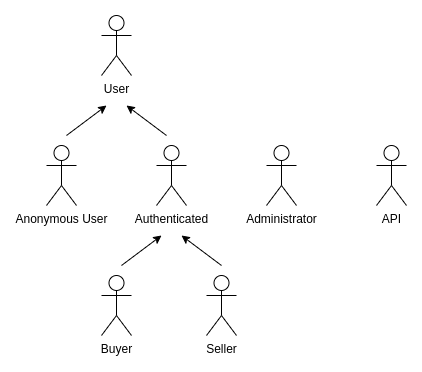

The diagram above was exported from draw.io. Its source (the exported page's mxGraphModel, read from the mxfile embedded in the PNG):
<mxGraphModel dx="1434" dy="871" grid="1" gridSize="10" guides="1" tooltips="1" connect="1" arrows="1" fold="1" page="1" pageScale="1" pageWidth="850" pageHeight="1100" math="0" shadow="0">
  <root>
    <mxCell id="0" />
    <mxCell id="1" parent="0" />
    <mxCell id="6YIK9M5afFrMvD-QJi_7-1" value="&lt;div&gt;Authenticated&lt;/div&gt;" style="shape=umlActor;verticalLabelPosition=bottom;verticalAlign=top;html=1;outlineConnect=0;" parent="1" vertex="1">
      <mxGeometry x="363" y="400" width="30" height="60" as="geometry" />
    </mxCell>
    <mxCell id="6YIK9M5afFrMvD-QJi_7-2" value="Anonymous User" style="shape=umlActor;verticalLabelPosition=bottom;verticalAlign=top;html=1;outlineConnect=0;" parent="1" vertex="1">
      <mxGeometry x="253" y="400" width="30" height="60" as="geometry" />
    </mxCell>
    <mxCell id="6YIK9M5afFrMvD-QJi_7-3" value="User" style="shape=umlActor;verticalLabelPosition=bottom;verticalAlign=top;html=1;outlineConnect=0;" parent="1" vertex="1">
      <mxGeometry x="308" y="270" width="30" height="60" as="geometry" />
    </mxCell>
    <mxCell id="6YIK9M5afFrMvD-QJi_7-4" value="&lt;div&gt;Administrator&lt;/div&gt;" style="shape=umlActor;verticalLabelPosition=bottom;verticalAlign=top;html=1;outlineConnect=0;" parent="1" vertex="1">
      <mxGeometry x="473" y="400" width="30" height="60" as="geometry" />
    </mxCell>
    <mxCell id="6YIK9M5afFrMvD-QJi_7-5" value="&lt;div&gt;Buyer&lt;/div&gt;" style="shape=umlActor;verticalLabelPosition=bottom;verticalAlign=top;html=1;outlineConnect=0;" parent="1" vertex="1">
      <mxGeometry x="308" y="530" width="30" height="60" as="geometry" />
    </mxCell>
    <mxCell id="6YIK9M5afFrMvD-QJi_7-8" value="" style="endArrow=classic;html=1;rounded=0;" parent="1" edge="1">
      <mxGeometry width="50" height="50" relative="1" as="geometry">
        <mxPoint x="273" y="390" as="sourcePoint" />
        <mxPoint x="313" y="360" as="targetPoint" />
      </mxGeometry>
    </mxCell>
    <mxCell id="6YIK9M5afFrMvD-QJi_7-12" value="" style="endArrow=classic;html=1;rounded=0;" parent="1" edge="1">
      <mxGeometry width="50" height="50" relative="1" as="geometry">
        <mxPoint x="373" y="390" as="sourcePoint" />
        <mxPoint x="333" y="360" as="targetPoint" />
      </mxGeometry>
    </mxCell>
    <mxCell id="6YIK9M5afFrMvD-QJi_7-13" value="Seller" style="shape=umlActor;verticalLabelPosition=bottom;verticalAlign=top;html=1;outlineConnect=0;" parent="1" vertex="1">
      <mxGeometry x="413" y="530" width="30" height="60" as="geometry" />
    </mxCell>
    <mxCell id="6YIK9M5afFrMvD-QJi_7-15" value="" style="endArrow=classic;html=1;rounded=0;" parent="1" edge="1">
      <mxGeometry width="50" height="50" relative="1" as="geometry">
        <mxPoint x="328" y="520" as="sourcePoint" />
        <mxPoint x="368" y="490" as="targetPoint" />
      </mxGeometry>
    </mxCell>
    <mxCell id="6YIK9M5afFrMvD-QJi_7-16" value="" style="endArrow=classic;html=1;rounded=0;" parent="1" edge="1">
      <mxGeometry width="50" height="50" relative="1" as="geometry">
        <mxPoint x="428" y="520" as="sourcePoint" />
        <mxPoint x="388" y="490" as="targetPoint" />
      </mxGeometry>
    </mxCell>
    <mxCell id="zB77cP8BK6S_3Wd5AjWm-2" value="&lt;div&gt;API&lt;br&gt;&lt;/div&gt;" style="shape=umlActor;verticalLabelPosition=bottom;verticalAlign=top;html=1;outlineConnect=0;" parent="1" vertex="1">
      <mxGeometry x="583" y="400" width="30" height="60" as="geometry" />
    </mxCell>
  </root>
</mxGraphModel>